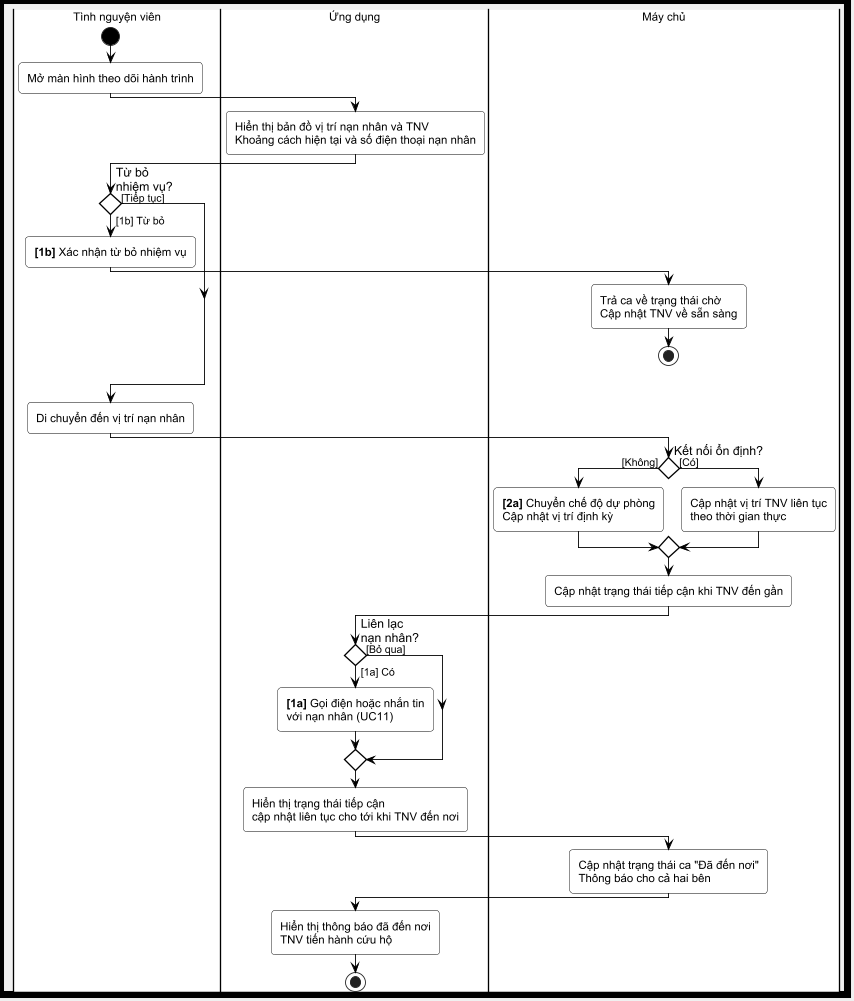

The diagram above was rendered by PlantUML. Its source (embedded in the PNG):
@startuml UC12_Activity

scale 0.88
skinparam shadowing false
skinparam backgroundColor #f0f0f0
skinparam headerBackgroundColor #f0f0f0
skinparam defaultFontName Arial
skinparam defaultFontSize 13

skinparam ActivityBorderColor black
skinparam ActivityBackgroundColor White
skinparam ActivityFontColor black
skinparam ActivityFontSize 13

skinparam ActivityDiamondBorderColor black
skinparam ActivityDiamondBackgroundColor White
skinparam ActivityDiamondFontColor black
skinparam ActivityDiamondFontSize 14

skinparam ActivityArrowColor black
skinparam ArrowFontColor black
skinparam ArrowFontSize 12

skinparam ActivityStartColor Black
skinparam ActivityEndColor Black

skinparam conditionStyle diamond

skinparam DiagramBorderColor black
skinparam DiagramBorderThickness 8
skinparam PartitionBorderColor black
skinparam PartitionBorderThickness 3

<style>
diamond {
  RoundCorner 0
  LineThickness 1.5
  Padding 10
}
activity {
  RoundCorner 8
}
swimlane {
  BorderThickness 3
  BorderColor black
  TitleBorderThickness 4
  TitleBorderColor black
  TitleBackgroundColor #e8e8e8
  TitleFontSize 24
  BackgroundColor #ffffff
  Padding 10
}
document {
  Padding 10
}
</style>

|#ffffff| Tình nguyện viên |
start
:Mở màn hình theo dõi hành trình;

|#ffffff| Ứng dụng |
:Hiển thị bản đồ vị trí nạn nhân và TNV\nKhoảng cách hiện tại và số điện thoại nạn nhân;

|#ffffff| Tình nguyện viên |
if (Từ bỏ\nnhiệm vụ?) then ([1b] Từ bỏ)
  :**[1b]** Xác nhận từ bỏ nhiệm vụ;
  |#ffffff| Máy chủ |
  :Trả ca về trạng thái chờ\nCập nhật TNV về sẵn sàng;
  stop
else ([Tiếp tục])
endif

|#ffffff| Tình nguyện viên |
:Di chuyển đến vị trí nạn nhân;

|#ffffff| Máy chủ |
if (Kết nối ổn định?) then ([Không])
  :**[2a]** Chuyển chế độ dự phòng\nCập nhật vị trí định kỳ;
else ([Có])
  :Cập nhật vị trí TNV liên tục\ntheo thời gian thực;
endif

:Cập nhật trạng thái tiếp cận khi TNV đến gần;

|#ffffff| Ứng dụng |
if (Liên lạc\nnạn nhân?) then ([1a] Có)
  :**[1a]** Gọi điện hoặc nhắn tin\nvới nạn nhân (UC11);
else ([Bỏ qua])
endif

|#ffffff| Ứng dụng |
:Hiển thị trạng thái tiếp cận\ncập nhật liên tục cho tới khi TNV đến nơi;

|#ffffff| Máy chủ |
:Cập nhật trạng thái ca "Đã đến nơi"\nThông báo cho cả hai bên;

|#ffffff| Ứng dụng |
:Hiển thị thông báo đã đến nơi\nTNV tiến hành cứu hộ;

stop

@enduml